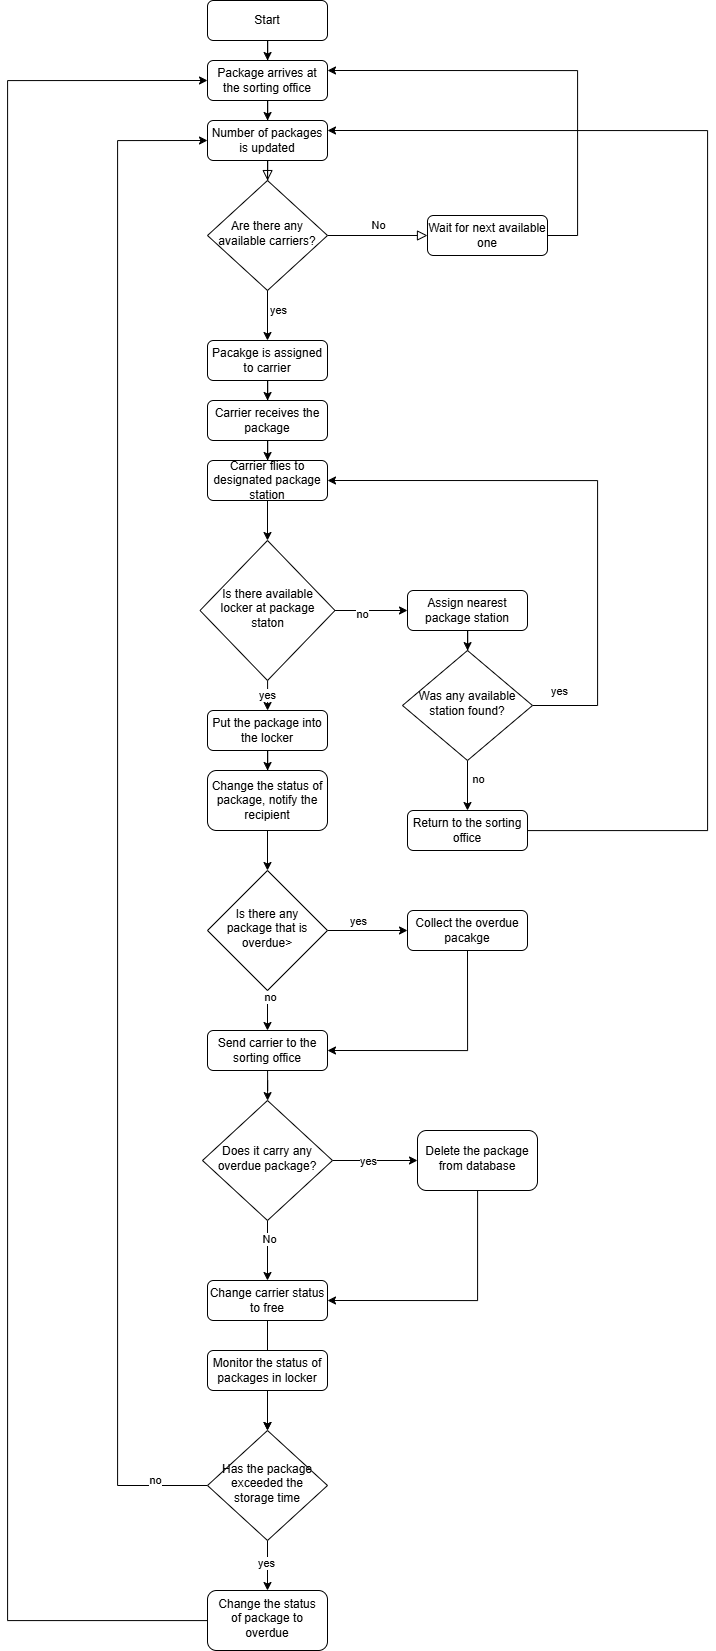

The diagram above was exported from draw.io. Its source (the exported page's mxGraphModel, read from the mxfile embedded in the PNG):
<mxGraphModel dx="1735" dy="1015" grid="1" gridSize="10" guides="1" tooltips="1" connect="1" arrows="1" fold="1" page="1" pageScale="1" pageWidth="1200" pageHeight="1920" math="0" shadow="0">
  <root>
    <mxCell id="WIyWlLk6GJQsqaUBKTNV-0" />
    <mxCell id="WIyWlLk6GJQsqaUBKTNV-1" parent="WIyWlLk6GJQsqaUBKTNV-0" />
    <mxCell id="WIyWlLk6GJQsqaUBKTNV-2" value="" style="rounded=0;html=1;jettySize=auto;orthogonalLoop=1;fontSize=11;endArrow=block;endFill=0;endSize=8;strokeWidth=1;shadow=0;labelBackgroundColor=none;edgeStyle=orthogonalEdgeStyle;" parent="WIyWlLk6GJQsqaUBKTNV-1" source="WIyWlLk6GJQsqaUBKTNV-3" target="WIyWlLk6GJQsqaUBKTNV-6" edge="1">
      <mxGeometry relative="1" as="geometry" />
    </mxCell>
    <mxCell id="WIyWlLk6GJQsqaUBKTNV-3" value="Number of packages is updated" style="rounded=1;whiteSpace=wrap;html=1;fontSize=12;glass=0;strokeWidth=1;shadow=0;" parent="WIyWlLk6GJQsqaUBKTNV-1" vertex="1">
      <mxGeometry x="320" y="130" width="120" height="40" as="geometry" />
    </mxCell>
    <mxCell id="WIyWlLk6GJQsqaUBKTNV-5" value="No" style="edgeStyle=orthogonalEdgeStyle;rounded=0;html=1;jettySize=auto;orthogonalLoop=1;fontSize=11;endArrow=block;endFill=0;endSize=8;strokeWidth=1;shadow=0;labelBackgroundColor=none;" parent="WIyWlLk6GJQsqaUBKTNV-1" source="WIyWlLk6GJQsqaUBKTNV-6" target="WIyWlLk6GJQsqaUBKTNV-7" edge="1">
      <mxGeometry y="10" relative="1" as="geometry">
        <mxPoint as="offset" />
      </mxGeometry>
    </mxCell>
    <mxCell id="WIyWlLk6GJQsqaUBKTNV-6" value="Are there any available carriers?" style="rhombus;whiteSpace=wrap;html=1;shadow=0;fontFamily=Helvetica;fontSize=12;align=center;strokeWidth=1;spacing=6;spacingTop=-4;" parent="WIyWlLk6GJQsqaUBKTNV-1" vertex="1">
      <mxGeometry x="320" y="190" width="120" height="110" as="geometry" />
    </mxCell>
    <mxCell id="3_sEJn-90ziF5-QmDAMi-1" style="edgeStyle=orthogonalEdgeStyle;rounded=0;orthogonalLoop=1;jettySize=auto;html=1;entryX=1;entryY=0.25;entryDx=0;entryDy=0;" edge="1" parent="WIyWlLk6GJQsqaUBKTNV-1" source="WIyWlLk6GJQsqaUBKTNV-7" target="GvPldwVIlndxrOErSy0n-1">
      <mxGeometry relative="1" as="geometry">
        <Array as="points">
          <mxPoint x="690" y="245" />
          <mxPoint x="690" y="80" />
        </Array>
      </mxGeometry>
    </mxCell>
    <mxCell id="WIyWlLk6GJQsqaUBKTNV-7" value="Wait for next available one" style="rounded=1;whiteSpace=wrap;html=1;fontSize=12;glass=0;strokeWidth=1;shadow=0;" parent="WIyWlLk6GJQsqaUBKTNV-1" vertex="1">
      <mxGeometry x="540" y="225" width="120" height="40" as="geometry" />
    </mxCell>
    <mxCell id="GvPldwVIlndxrOErSy0n-10" value="" style="edgeStyle=orthogonalEdgeStyle;rounded=0;orthogonalLoop=1;jettySize=auto;html=1;" parent="WIyWlLk6GJQsqaUBKTNV-1" source="GvPldwVIlndxrOErSy0n-5" target="WIyWlLk6GJQsqaUBKTNV-11" edge="1">
      <mxGeometry relative="1" as="geometry" />
    </mxCell>
    <mxCell id="WIyWlLk6GJQsqaUBKTNV-11" value="Carrier receives the package" style="rounded=1;whiteSpace=wrap;html=1;fontSize=12;glass=0;strokeWidth=1;shadow=0;" parent="WIyWlLk6GJQsqaUBKTNV-1" vertex="1">
      <mxGeometry x="320" y="410" width="120" height="40" as="geometry" />
    </mxCell>
    <mxCell id="WIyWlLk6GJQsqaUBKTNV-12" value="Put the package into the locker" style="rounded=1;whiteSpace=wrap;html=1;fontSize=12;glass=0;strokeWidth=1;shadow=0;" parent="WIyWlLk6GJQsqaUBKTNV-1" vertex="1">
      <mxGeometry x="320" y="720" width="120" height="40" as="geometry" />
    </mxCell>
    <mxCell id="GvPldwVIlndxrOErSy0n-0" value="Start" style="rounded=1;whiteSpace=wrap;html=1;fontSize=12;glass=0;strokeWidth=1;shadow=0;" parent="WIyWlLk6GJQsqaUBKTNV-1" vertex="1">
      <mxGeometry x="320" y="10" width="120" height="40" as="geometry" />
    </mxCell>
    <mxCell id="GvPldwVIlndxrOErSy0n-2" value="" style="edgeStyle=orthogonalEdgeStyle;rounded=0;orthogonalLoop=1;jettySize=auto;html=1;" parent="WIyWlLk6GJQsqaUBKTNV-1" source="GvPldwVIlndxrOErSy0n-0" target="GvPldwVIlndxrOErSy0n-1" edge="1">
      <mxGeometry relative="1" as="geometry" />
    </mxCell>
    <mxCell id="GvPldwVIlndxrOErSy0n-4" value="" style="edgeStyle=orthogonalEdgeStyle;rounded=0;orthogonalLoop=1;jettySize=auto;html=1;" parent="WIyWlLk6GJQsqaUBKTNV-1" source="GvPldwVIlndxrOErSy0n-1" target="WIyWlLk6GJQsqaUBKTNV-3" edge="1">
      <mxGeometry relative="1" as="geometry" />
    </mxCell>
    <mxCell id="GvPldwVIlndxrOErSy0n-1" value="Package arrives at the sorting office" style="rounded=1;whiteSpace=wrap;html=1;fontSize=12;glass=0;strokeWidth=1;shadow=0;" parent="WIyWlLk6GJQsqaUBKTNV-1" vertex="1">
      <mxGeometry x="320" y="70" width="120" height="40" as="geometry" />
    </mxCell>
    <mxCell id="GvPldwVIlndxrOErSy0n-8" value="" style="edgeStyle=orthogonalEdgeStyle;rounded=0;orthogonalLoop=1;jettySize=auto;html=1;" parent="WIyWlLk6GJQsqaUBKTNV-1" source="WIyWlLk6GJQsqaUBKTNV-6" target="GvPldwVIlndxrOErSy0n-5" edge="1">
      <mxGeometry relative="1" as="geometry" />
    </mxCell>
    <mxCell id="GvPldwVIlndxrOErSy0n-18" value="yes" style="edgeLabel;html=1;align=center;verticalAlign=middle;resizable=0;points=[];" parent="GvPldwVIlndxrOErSy0n-8" vertex="1" connectable="0">
      <mxGeometry x="-0.17" y="2" relative="1" as="geometry">
        <mxPoint x="8" y="-1" as="offset" />
      </mxGeometry>
    </mxCell>
    <mxCell id="GvPldwVIlndxrOErSy0n-5" value="Pacakge is assigned to carrier" style="rounded=1;whiteSpace=wrap;html=1;fontSize=12;glass=0;strokeWidth=1;shadow=0;" parent="WIyWlLk6GJQsqaUBKTNV-1" vertex="1">
      <mxGeometry x="320" y="350" width="120" height="40" as="geometry" />
    </mxCell>
    <mxCell id="GvPldwVIlndxrOErSy0n-13" style="edgeStyle=orthogonalEdgeStyle;rounded=0;orthogonalLoop=1;jettySize=auto;html=1;exitX=0.5;exitY=1;exitDx=0;exitDy=0;" parent="WIyWlLk6GJQsqaUBKTNV-1" source="WIyWlLk6GJQsqaUBKTNV-7" target="WIyWlLk6GJQsqaUBKTNV-7" edge="1">
      <mxGeometry relative="1" as="geometry" />
    </mxCell>
    <mxCell id="GvPldwVIlndxrOErSy0n-15" value="" style="edgeStyle=orthogonalEdgeStyle;rounded=0;orthogonalLoop=1;jettySize=auto;html=1;" parent="WIyWlLk6GJQsqaUBKTNV-1" source="WIyWlLk6GJQsqaUBKTNV-11" target="GvPldwVIlndxrOErSy0n-14" edge="1">
      <mxGeometry relative="1" as="geometry" />
    </mxCell>
    <mxCell id="GvPldwVIlndxrOErSy0n-14" value="Carrier flies to designated package station" style="rounded=1;whiteSpace=wrap;html=1;fontSize=12;glass=0;strokeWidth=1;shadow=0;" parent="WIyWlLk6GJQsqaUBKTNV-1" vertex="1">
      <mxGeometry x="320" y="470" width="120" height="40" as="geometry" />
    </mxCell>
    <mxCell id="GvPldwVIlndxrOErSy0n-17" value="" style="edgeStyle=orthogonalEdgeStyle;rounded=0;orthogonalLoop=1;jettySize=auto;html=1;" parent="WIyWlLk6GJQsqaUBKTNV-1" source="GvPldwVIlndxrOErSy0n-14" target="GvPldwVIlndxrOErSy0n-16" edge="1">
      <mxGeometry relative="1" as="geometry" />
    </mxCell>
    <mxCell id="GvPldwVIlndxrOErSy0n-19" value="yes" style="edgeStyle=orthogonalEdgeStyle;rounded=0;orthogonalLoop=1;jettySize=auto;html=1;" parent="WIyWlLk6GJQsqaUBKTNV-1" source="GvPldwVIlndxrOErSy0n-16" target="WIyWlLk6GJQsqaUBKTNV-12" edge="1">
      <mxGeometry relative="1" as="geometry" />
    </mxCell>
    <mxCell id="GvPldwVIlndxrOErSy0n-25" value="" style="edgeStyle=orthogonalEdgeStyle;rounded=0;orthogonalLoop=1;jettySize=auto;html=1;" parent="WIyWlLk6GJQsqaUBKTNV-1" source="GvPldwVIlndxrOErSy0n-16" target="GvPldwVIlndxrOErSy0n-23" edge="1">
      <mxGeometry relative="1" as="geometry" />
    </mxCell>
    <mxCell id="GvPldwVIlndxrOErSy0n-26" value="no" style="edgeLabel;html=1;align=center;verticalAlign=middle;resizable=0;points=[];" parent="GvPldwVIlndxrOErSy0n-25" vertex="1" connectable="0">
      <mxGeometry x="-0.2467" y="-3" relative="1" as="geometry">
        <mxPoint x="-1" as="offset" />
      </mxGeometry>
    </mxCell>
    <mxCell id="GvPldwVIlndxrOErSy0n-16" value="Is there available locker at package staton" style="rhombus;whiteSpace=wrap;html=1;shadow=0;fontFamily=Helvetica;fontSize=12;align=center;strokeWidth=1;spacing=6;spacingTop=-4;" parent="WIyWlLk6GJQsqaUBKTNV-1" vertex="1">
      <mxGeometry x="312.5" y="550" width="135" height="140" as="geometry" />
    </mxCell>
    <mxCell id="GvPldwVIlndxrOErSy0n-41" value="" style="edgeStyle=orthogonalEdgeStyle;rounded=0;orthogonalLoop=1;jettySize=auto;html=1;" parent="WIyWlLk6GJQsqaUBKTNV-1" source="GvPldwVIlndxrOErSy0n-20" target="GvPldwVIlndxrOErSy0n-29" edge="1">
      <mxGeometry relative="1" as="geometry" />
    </mxCell>
    <mxCell id="GvPldwVIlndxrOErSy0n-45" value="no" style="edgeLabel;html=1;align=center;verticalAlign=middle;resizable=0;points=[];" parent="GvPldwVIlndxrOErSy0n-41" vertex="1" connectable="0">
      <mxGeometry x="-0.62" y="2" relative="1" as="geometry">
        <mxPoint y="-1" as="offset" />
      </mxGeometry>
    </mxCell>
    <mxCell id="GvPldwVIlndxrOErSy0n-47" value="" style="edgeStyle=orthogonalEdgeStyle;rounded=0;orthogonalLoop=1;jettySize=auto;html=1;" parent="WIyWlLk6GJQsqaUBKTNV-1" source="GvPldwVIlndxrOErSy0n-20" target="GvPldwVIlndxrOErSy0n-46" edge="1">
      <mxGeometry relative="1" as="geometry" />
    </mxCell>
    <mxCell id="GvPldwVIlndxrOErSy0n-48" value="yes" style="edgeLabel;html=1;align=center;verticalAlign=middle;resizable=0;points=[];" parent="GvPldwVIlndxrOErSy0n-47" vertex="1" connectable="0">
      <mxGeometry x="-0.2133" y="2" relative="1" as="geometry">
        <mxPoint x="-1" y="-8" as="offset" />
      </mxGeometry>
    </mxCell>
    <mxCell id="GvPldwVIlndxrOErSy0n-20" value="Is there any package that is overdue&amp;gt;" style="rhombus;whiteSpace=wrap;html=1;shadow=0;fontFamily=Helvetica;fontSize=12;align=center;strokeWidth=1;spacing=6;spacingTop=-4;" parent="WIyWlLk6GJQsqaUBKTNV-1" vertex="1">
      <mxGeometry x="320" y="880" width="120" height="120" as="geometry" />
    </mxCell>
    <mxCell id="GvPldwVIlndxrOErSy0n-23" value="Assign nearest package station" style="rounded=1;whiteSpace=wrap;html=1;fontSize=12;glass=0;strokeWidth=1;shadow=0;" parent="WIyWlLk6GJQsqaUBKTNV-1" vertex="1">
      <mxGeometry x="520" y="600" width="120" height="40" as="geometry" />
    </mxCell>
    <mxCell id="GvPldwVIlndxrOErSy0n-39" value="" style="edgeStyle=orthogonalEdgeStyle;rounded=0;orthogonalLoop=1;jettySize=auto;html=1;" parent="WIyWlLk6GJQsqaUBKTNV-1" source="WIyWlLk6GJQsqaUBKTNV-12" target="GvPldwVIlndxrOErSy0n-28" edge="1">
      <mxGeometry relative="1" as="geometry" />
    </mxCell>
    <mxCell id="GvPldwVIlndxrOErSy0n-40" value="" style="edgeStyle=orthogonalEdgeStyle;rounded=0;orthogonalLoop=1;jettySize=auto;html=1;" parent="WIyWlLk6GJQsqaUBKTNV-1" source="GvPldwVIlndxrOErSy0n-28" target="GvPldwVIlndxrOErSy0n-20" edge="1">
      <mxGeometry relative="1" as="geometry" />
    </mxCell>
    <mxCell id="GvPldwVIlndxrOErSy0n-28" value="Change the status of package, notify the recipient" style="rounded=1;whiteSpace=wrap;html=1;fontSize=12;glass=0;strokeWidth=1;shadow=0;" parent="WIyWlLk6GJQsqaUBKTNV-1" vertex="1">
      <mxGeometry x="320" y="780" width="120" height="60" as="geometry" />
    </mxCell>
    <mxCell id="GvPldwVIlndxrOErSy0n-56" value="" style="edgeStyle=orthogonalEdgeStyle;rounded=0;orthogonalLoop=1;jettySize=auto;html=1;" parent="WIyWlLk6GJQsqaUBKTNV-1" source="GvPldwVIlndxrOErSy0n-29" target="GvPldwVIlndxrOErSy0n-55" edge="1">
      <mxGeometry relative="1" as="geometry" />
    </mxCell>
    <mxCell id="GvPldwVIlndxrOErSy0n-29" value="Send carrier to the sorting office" style="rounded=1;whiteSpace=wrap;html=1;fontSize=12;glass=0;strokeWidth=1;shadow=0;" parent="WIyWlLk6GJQsqaUBKTNV-1" vertex="1">
      <mxGeometry x="320" y="1040" width="120" height="40" as="geometry" />
    </mxCell>
    <mxCell id="GvPldwVIlndxrOErSy0n-31" value="" style="edgeStyle=orthogonalEdgeStyle;rounded=0;orthogonalLoop=1;jettySize=auto;html=1;" parent="WIyWlLk6GJQsqaUBKTNV-1" source="GvPldwVIlndxrOErSy0n-23" target="GvPldwVIlndxrOErSy0n-30" edge="1">
      <mxGeometry relative="1" as="geometry" />
    </mxCell>
    <mxCell id="GvPldwVIlndxrOErSy0n-35" style="edgeStyle=orthogonalEdgeStyle;rounded=0;orthogonalLoop=1;jettySize=auto;html=1;entryX=1;entryY=0.5;entryDx=0;entryDy=0;exitX=1;exitY=0.5;exitDx=0;exitDy=0;" parent="WIyWlLk6GJQsqaUBKTNV-1" source="GvPldwVIlndxrOErSy0n-30" target="GvPldwVIlndxrOErSy0n-14" edge="1">
      <mxGeometry relative="1" as="geometry">
        <mxPoint x="745" y="715" as="sourcePoint" />
        <mxPoint x="670" y="500" as="targetPoint" />
        <Array as="points">
          <mxPoint x="710" y="715" />
          <mxPoint x="710" y="490" />
        </Array>
      </mxGeometry>
    </mxCell>
    <mxCell id="GvPldwVIlndxrOErSy0n-36" value="yes" style="edgeLabel;html=1;align=center;verticalAlign=middle;resizable=0;points=[];" parent="GvPldwVIlndxrOErSy0n-35" vertex="1" connectable="0">
      <mxGeometry x="-0.8836" y="-3" relative="1" as="geometry">
        <mxPoint x="-7" y="-18" as="offset" />
      </mxGeometry>
    </mxCell>
    <mxCell id="GvPldwVIlndxrOErSy0n-38" value="" style="edgeStyle=orthogonalEdgeStyle;rounded=0;orthogonalLoop=1;jettySize=auto;html=1;" parent="WIyWlLk6GJQsqaUBKTNV-1" source="GvPldwVIlndxrOErSy0n-30" target="GvPldwVIlndxrOErSy0n-37" edge="1">
      <mxGeometry relative="1" as="geometry" />
    </mxCell>
    <mxCell id="GvPldwVIlndxrOErSy0n-52" value="no" style="edgeLabel;html=1;align=center;verticalAlign=middle;resizable=0;points=[];" parent="GvPldwVIlndxrOErSy0n-38" vertex="1" connectable="0">
      <mxGeometry x="-0.3046" y="-2" relative="1" as="geometry">
        <mxPoint x="12" as="offset" />
      </mxGeometry>
    </mxCell>
    <mxCell id="GvPldwVIlndxrOErSy0n-30" value="Was any available station found?" style="rhombus;whiteSpace=wrap;html=1;shadow=0;fontFamily=Helvetica;fontSize=12;align=center;strokeWidth=1;spacing=6;spacingTop=-4;" parent="WIyWlLk6GJQsqaUBKTNV-1" vertex="1">
      <mxGeometry x="515" y="660" width="130" height="110" as="geometry" />
    </mxCell>
    <mxCell id="GvPldwVIlndxrOErSy0n-53" style="edgeStyle=orthogonalEdgeStyle;rounded=0;orthogonalLoop=1;jettySize=auto;html=1;entryX=1;entryY=0.25;entryDx=0;entryDy=0;" parent="WIyWlLk6GJQsqaUBKTNV-1" source="GvPldwVIlndxrOErSy0n-37" target="WIyWlLk6GJQsqaUBKTNV-3" edge="1">
      <mxGeometry relative="1" as="geometry">
        <Array as="points">
          <mxPoint x="820" y="840" />
          <mxPoint x="820" y="140" />
        </Array>
      </mxGeometry>
    </mxCell>
    <mxCell id="GvPldwVIlndxrOErSy0n-37" value="Return to the sorting office" style="rounded=1;whiteSpace=wrap;html=1;fontSize=12;glass=0;strokeWidth=1;shadow=0;" parent="WIyWlLk6GJQsqaUBKTNV-1" vertex="1">
      <mxGeometry x="520" y="820" width="120" height="40" as="geometry" />
    </mxCell>
    <mxCell id="GvPldwVIlndxrOErSy0n-83" value="" style="edgeStyle=orthogonalEdgeStyle;rounded=0;orthogonalLoop=1;jettySize=auto;html=1;" parent="WIyWlLk6GJQsqaUBKTNV-1" source="GvPldwVIlndxrOErSy0n-42" target="GvPldwVIlndxrOErSy0n-64" edge="1">
      <mxGeometry relative="1" as="geometry" />
    </mxCell>
    <mxCell id="GvPldwVIlndxrOErSy0n-42" value="Change carrier status to free" style="rounded=1;whiteSpace=wrap;html=1;fontSize=12;glass=0;strokeWidth=1;shadow=0;" parent="WIyWlLk6GJQsqaUBKTNV-1" vertex="1">
      <mxGeometry x="320" y="1290" width="120" height="40" as="geometry" />
    </mxCell>
    <mxCell id="GvPldwVIlndxrOErSy0n-50" style="edgeStyle=orthogonalEdgeStyle;rounded=0;orthogonalLoop=1;jettySize=auto;html=1;entryX=1;entryY=0.5;entryDx=0;entryDy=0;exitX=0.5;exitY=1;exitDx=0;exitDy=0;" parent="WIyWlLk6GJQsqaUBKTNV-1" edge="1" target="GvPldwVIlndxrOErSy0n-29" source="GvPldwVIlndxrOErSy0n-46">
      <mxGeometry relative="1" as="geometry">
        <mxPoint x="570" y="1000" as="sourcePoint" />
        <mxPoint x="440" y="1090" as="targetPoint" />
        <Array as="points">
          <mxPoint x="580" y="1060" />
        </Array>
      </mxGeometry>
    </mxCell>
    <mxCell id="GvPldwVIlndxrOErSy0n-46" value="Collect the overdue pacakge" style="rounded=1;whiteSpace=wrap;html=1;fontSize=12;glass=0;strokeWidth=1;shadow=0;" parent="WIyWlLk6GJQsqaUBKTNV-1" vertex="1">
      <mxGeometry x="520" y="920" width="120" height="40" as="geometry" />
    </mxCell>
    <mxCell id="GvPldwVIlndxrOErSy0n-57" value="" style="edgeStyle=orthogonalEdgeStyle;rounded=0;orthogonalLoop=1;jettySize=auto;html=1;" parent="WIyWlLk6GJQsqaUBKTNV-1" source="GvPldwVIlndxrOErSy0n-55" target="GvPldwVIlndxrOErSy0n-42" edge="1">
      <mxGeometry relative="1" as="geometry" />
    </mxCell>
    <mxCell id="GvPldwVIlndxrOErSy0n-58" value="No" style="edgeLabel;html=1;align=center;verticalAlign=middle;resizable=0;points=[];" parent="GvPldwVIlndxrOErSy0n-57" vertex="1" connectable="0">
      <mxGeometry x="-0.3688" y="1" relative="1" as="geometry">
        <mxPoint as="offset" />
      </mxGeometry>
    </mxCell>
    <mxCell id="3_sEJn-90ziF5-QmDAMi-6" value="" style="edgeStyle=orthogonalEdgeStyle;rounded=0;orthogonalLoop=1;jettySize=auto;html=1;" edge="1" parent="WIyWlLk6GJQsqaUBKTNV-1" source="GvPldwVIlndxrOErSy0n-55" target="GvPldwVIlndxrOErSy0n-61">
      <mxGeometry relative="1" as="geometry" />
    </mxCell>
    <mxCell id="3_sEJn-90ziF5-QmDAMi-7" value="yes" style="edgeLabel;html=1;align=center;verticalAlign=middle;resizable=0;points=[];" vertex="1" connectable="0" parent="3_sEJn-90ziF5-QmDAMi-6">
      <mxGeometry x="-0.1658" relative="1" as="geometry">
        <mxPoint x="1" as="offset" />
      </mxGeometry>
    </mxCell>
    <mxCell id="GvPldwVIlndxrOErSy0n-55" value="Does it carry any overdue package?" style="rhombus;whiteSpace=wrap;html=1;shadow=0;fontFamily=Helvetica;fontSize=12;align=center;strokeWidth=1;spacing=6;spacingTop=-4;" parent="WIyWlLk6GJQsqaUBKTNV-1" vertex="1">
      <mxGeometry x="315" y="1110" width="130" height="120" as="geometry" />
    </mxCell>
    <mxCell id="3_sEJn-90ziF5-QmDAMi-2" style="edgeStyle=orthogonalEdgeStyle;rounded=0;orthogonalLoop=1;jettySize=auto;html=1;entryX=1;entryY=0.5;entryDx=0;entryDy=0;" edge="1" parent="WIyWlLk6GJQsqaUBKTNV-1" source="GvPldwVIlndxrOErSy0n-61" target="GvPldwVIlndxrOErSy0n-42">
      <mxGeometry relative="1" as="geometry">
        <Array as="points">
          <mxPoint x="590" y="1310" />
        </Array>
      </mxGeometry>
    </mxCell>
    <mxCell id="GvPldwVIlndxrOErSy0n-61" value="Delete the package from database" style="rounded=1;whiteSpace=wrap;html=1;shadow=0;strokeWidth=1;spacing=6;spacingTop=-4;" parent="WIyWlLk6GJQsqaUBKTNV-1" vertex="1">
      <mxGeometry x="530" y="1140" width="120" height="60" as="geometry" />
    </mxCell>
    <mxCell id="GvPldwVIlndxrOErSy0n-72" value="" style="edgeStyle=orthogonalEdgeStyle;rounded=0;orthogonalLoop=1;jettySize=auto;html=1;" parent="WIyWlLk6GJQsqaUBKTNV-1" source="GvPldwVIlndxrOErSy0n-63" target="GvPldwVIlndxrOErSy0n-64" edge="1">
      <mxGeometry relative="1" as="geometry" />
    </mxCell>
    <mxCell id="GvPldwVIlndxrOErSy0n-63" value="Monitor the status of packages in locker" style="rounded=1;whiteSpace=wrap;html=1;fontSize=12;glass=0;strokeWidth=1;shadow=0;" parent="WIyWlLk6GJQsqaUBKTNV-1" vertex="1">
      <mxGeometry x="320" y="1360" width="120" height="40" as="geometry" />
    </mxCell>
    <mxCell id="GvPldwVIlndxrOErSy0n-66" value="" style="edgeStyle=orthogonalEdgeStyle;rounded=0;orthogonalLoop=1;jettySize=auto;html=1;" parent="WIyWlLk6GJQsqaUBKTNV-1" source="GvPldwVIlndxrOErSy0n-64" target="GvPldwVIlndxrOErSy0n-65" edge="1">
      <mxGeometry relative="1" as="geometry" />
    </mxCell>
    <mxCell id="GvPldwVIlndxrOErSy0n-70" value="yes" style="edgeLabel;html=1;align=center;verticalAlign=middle;resizable=0;points=[];" parent="GvPldwVIlndxrOErSy0n-66" vertex="1" connectable="0">
      <mxGeometry x="-0.145" y="-2" relative="1" as="geometry">
        <mxPoint as="offset" />
      </mxGeometry>
    </mxCell>
    <mxCell id="3_sEJn-90ziF5-QmDAMi-4" style="edgeStyle=orthogonalEdgeStyle;rounded=0;orthogonalLoop=1;jettySize=auto;html=1;exitX=0;exitY=0.5;exitDx=0;exitDy=0;entryX=0;entryY=0.5;entryDx=0;entryDy=0;" edge="1" parent="WIyWlLk6GJQsqaUBKTNV-1" source="GvPldwVIlndxrOErSy0n-64" target="WIyWlLk6GJQsqaUBKTNV-3">
      <mxGeometry relative="1" as="geometry">
        <Array as="points">
          <mxPoint x="230" y="1495" />
          <mxPoint x="230" y="150" />
        </Array>
      </mxGeometry>
    </mxCell>
    <mxCell id="3_sEJn-90ziF5-QmDAMi-5" value="no" style="edgeLabel;html=1;align=center;verticalAlign=middle;resizable=0;points=[];" vertex="1" connectable="0" parent="3_sEJn-90ziF5-QmDAMi-4">
      <mxGeometry x="-0.9314" y="-6" relative="1" as="geometry">
        <mxPoint as="offset" />
      </mxGeometry>
    </mxCell>
    <mxCell id="GvPldwVIlndxrOErSy0n-64" value="Has the package exceeded the storage time" style="rhombus;whiteSpace=wrap;html=1;shadow=0;fontFamily=Helvetica;fontSize=12;align=center;strokeWidth=1;spacing=6;spacingTop=-4;" parent="WIyWlLk6GJQsqaUBKTNV-1" vertex="1">
      <mxGeometry x="320" y="1440" width="120" height="110" as="geometry" />
    </mxCell>
    <mxCell id="3_sEJn-90ziF5-QmDAMi-3" style="edgeStyle=orthogonalEdgeStyle;rounded=0;orthogonalLoop=1;jettySize=auto;html=1;entryX=0;entryY=0.5;entryDx=0;entryDy=0;" edge="1" parent="WIyWlLk6GJQsqaUBKTNV-1" source="GvPldwVIlndxrOErSy0n-65" target="GvPldwVIlndxrOErSy0n-1">
      <mxGeometry relative="1" as="geometry">
        <Array as="points">
          <mxPoint x="120" y="1630" />
          <mxPoint x="120" y="90" />
        </Array>
      </mxGeometry>
    </mxCell>
    <mxCell id="GvPldwVIlndxrOErSy0n-65" value="Change the status of package to overdue" style="rounded=1;whiteSpace=wrap;html=1;shadow=0;strokeWidth=1;spacing=6;spacingTop=-4;" parent="WIyWlLk6GJQsqaUBKTNV-1" vertex="1">
      <mxGeometry x="320" y="1600" width="120" height="60" as="geometry" />
    </mxCell>
  </root>
</mxGraphModel>